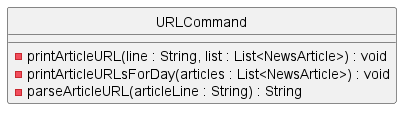

The diagram above was rendered by PlantUML. Its source (embedded in the PNG):
@startuml
hide circle

class URLCommand {
- printArticleURL(line : String, list : List<NewsArticle>) : void
- printArticleURLsForDay(articles : List<NewsArticle>) : void
- parseArticleURL(articleLine : String) : String
}

@enduml